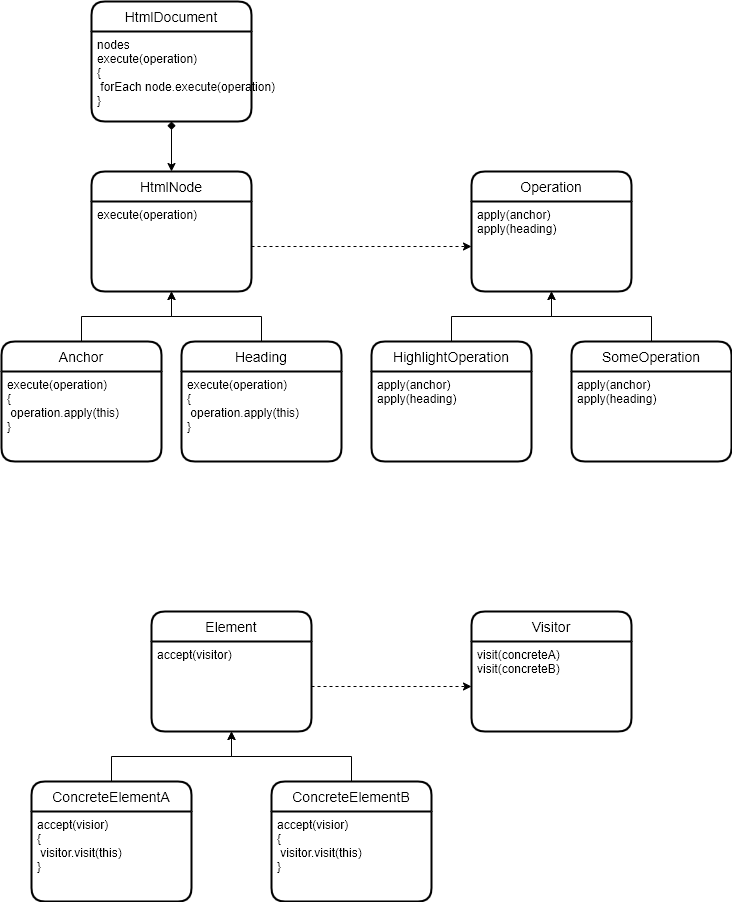

The diagram above was exported from draw.io. Its source (the exported page's mxGraphModel, read from the mxfile embedded in the PNG):
<mxGraphModel dx="868" dy="534" grid="1" gridSize="10" guides="1" tooltips="1" connect="1" arrows="1" fold="1" page="1" pageScale="1" pageWidth="850" pageHeight="1100" math="0" shadow="0">
  <root>
    <mxCell id="0" />
    <mxCell id="1" parent="0" />
    <mxCell id="85gSV3mt7YyYEzPNDzl5-5" style="edgeStyle=orthogonalEdgeStyle;rounded=0;orthogonalLoop=1;jettySize=auto;html=1;exitX=0.5;exitY=0;exitDx=0;exitDy=0;entryX=0.5;entryY=1;entryDx=0;entryDy=0;" edge="1" parent="1" source="85gSV3mt7YyYEzPNDzl5-3" target="85gSV3mt7YyYEzPNDzl5-2">
      <mxGeometry relative="1" as="geometry" />
    </mxCell>
    <mxCell id="85gSV3mt7YyYEzPNDzl5-8" style="edgeStyle=orthogonalEdgeStyle;rounded=0;orthogonalLoop=1;jettySize=auto;html=1;exitX=0.5;exitY=0;exitDx=0;exitDy=0;entryX=0.5;entryY=1;entryDx=0;entryDy=0;" edge="1" parent="1" source="85gSV3mt7YyYEzPNDzl5-6" target="85gSV3mt7YyYEzPNDzl5-2">
      <mxGeometry relative="1" as="geometry" />
    </mxCell>
    <mxCell id="85gSV3mt7YyYEzPNDzl5-11" style="edgeStyle=orthogonalEdgeStyle;rounded=0;orthogonalLoop=1;jettySize=auto;html=1;exitX=1;exitY=0.5;exitDx=0;exitDy=0;entryX=0;entryY=0.5;entryDx=0;entryDy=0;dashed=1;" edge="1" parent="1" source="85gSV3mt7YyYEzPNDzl5-2" target="85gSV3mt7YyYEzPNDzl5-10">
      <mxGeometry relative="1" as="geometry" />
    </mxCell>
    <mxCell id="85gSV3mt7YyYEzPNDzl5-14" style="edgeStyle=orthogonalEdgeStyle;rounded=0;orthogonalLoop=1;jettySize=auto;html=1;exitX=0.5;exitY=0;exitDx=0;exitDy=0;entryX=0.5;entryY=1;entryDx=0;entryDy=0;" edge="1" parent="1" source="85gSV3mt7YyYEzPNDzl5-15" target="85gSV3mt7YyYEzPNDzl5-13">
      <mxGeometry relative="1" as="geometry" />
    </mxCell>
    <mxCell id="85gSV3mt7YyYEzPNDzl5-17" style="edgeStyle=orthogonalEdgeStyle;rounded=0;orthogonalLoop=1;jettySize=auto;html=1;exitX=0.5;exitY=0;exitDx=0;exitDy=0;entryX=0.5;entryY=1;entryDx=0;entryDy=0;" edge="1" parent="1" source="85gSV3mt7YyYEzPNDzl5-18" target="85gSV3mt7YyYEzPNDzl5-13">
      <mxGeometry relative="1" as="geometry" />
    </mxCell>
    <mxCell id="85gSV3mt7YyYEzPNDzl5-22" style="edgeStyle=orthogonalEdgeStyle;rounded=0;orthogonalLoop=1;jettySize=auto;html=1;exitX=1;exitY=0.5;exitDx=0;exitDy=0;entryX=0;entryY=0.5;entryDx=0;entryDy=0;dashed=1;" edge="1" parent="1" source="85gSV3mt7YyYEzPNDzl5-13" target="85gSV3mt7YyYEzPNDzl5-21">
      <mxGeometry relative="1" as="geometry" />
    </mxCell>
    <mxCell id="85gSV3mt7YyYEzPNDzl5-24" value="HtmlDocument" style="swimlane;childLayout=stackLayout;horizontal=1;startSize=30;horizontalStack=0;rounded=1;fontSize=14;fontStyle=0;strokeWidth=2;resizeParent=0;resizeLast=1;shadow=0;dashed=0;align=center;" vertex="1" parent="1">
      <mxGeometry x="100" y="30" width="160" height="120" as="geometry" />
    </mxCell>
    <mxCell id="85gSV3mt7YyYEzPNDzl5-25" value="nodes&#10;execute(operation)&#10;{&#10; forEach node.execute(operation)&#10;}" style="align=left;strokeColor=none;fillColor=none;spacingLeft=4;fontSize=12;verticalAlign=top;resizable=0;rotatable=0;part=1;" vertex="1" parent="85gSV3mt7YyYEzPNDzl5-24">
      <mxGeometry y="30" width="160" height="90" as="geometry" />
    </mxCell>
    <mxCell id="85gSV3mt7YyYEzPNDzl5-12" value="Element" style="swimlane;childLayout=stackLayout;horizontal=1;startSize=30;horizontalStack=0;rounded=1;fontSize=14;fontStyle=0;strokeWidth=2;resizeParent=0;resizeLast=1;shadow=0;dashed=0;align=center;" vertex="1" parent="1">
      <mxGeometry x="160" y="640" width="160" height="120" as="geometry" />
    </mxCell>
    <mxCell id="85gSV3mt7YyYEzPNDzl5-13" value="accept(visitor)" style="align=left;strokeColor=none;fillColor=none;spacingLeft=4;fontSize=12;verticalAlign=top;resizable=0;rotatable=0;part=1;" vertex="1" parent="85gSV3mt7YyYEzPNDzl5-12">
      <mxGeometry y="30" width="160" height="90" as="geometry" />
    </mxCell>
    <mxCell id="85gSV3mt7YyYEzPNDzl5-20" value="Visitor" style="swimlane;childLayout=stackLayout;horizontal=1;startSize=30;horizontalStack=0;rounded=1;fontSize=14;fontStyle=0;strokeWidth=2;resizeParent=0;resizeLast=1;shadow=0;dashed=0;align=center;" vertex="1" parent="1">
      <mxGeometry x="480" y="640" width="160" height="120" as="geometry" />
    </mxCell>
    <mxCell id="85gSV3mt7YyYEzPNDzl5-21" value="visit(concreteA)&#10;visit(concreteB)" style="align=left;strokeColor=none;fillColor=none;spacingLeft=4;fontSize=12;verticalAlign=top;resizable=0;rotatable=0;part=1;" vertex="1" parent="85gSV3mt7YyYEzPNDzl5-20">
      <mxGeometry y="30" width="160" height="90" as="geometry" />
    </mxCell>
    <mxCell id="85gSV3mt7YyYEzPNDzl5-1" value="HtmlNode" style="swimlane;childLayout=stackLayout;horizontal=1;startSize=30;horizontalStack=0;rounded=1;fontSize=14;fontStyle=0;strokeWidth=2;resizeParent=0;resizeLast=1;shadow=0;dashed=0;align=center;" vertex="1" parent="1">
      <mxGeometry x="100" y="200" width="160" height="120" as="geometry" />
    </mxCell>
    <mxCell id="85gSV3mt7YyYEzPNDzl5-2" value="execute(operation)" style="align=left;strokeColor=none;fillColor=none;spacingLeft=4;fontSize=12;verticalAlign=top;resizable=0;rotatable=0;part=1;" vertex="1" parent="85gSV3mt7YyYEzPNDzl5-1">
      <mxGeometry y="30" width="160" height="90" as="geometry" />
    </mxCell>
    <mxCell id="85gSV3mt7YyYEzPNDzl5-9" value="Operation" style="swimlane;childLayout=stackLayout;horizontal=1;startSize=30;horizontalStack=0;rounded=1;fontSize=14;fontStyle=0;strokeWidth=2;resizeParent=0;resizeLast=1;shadow=0;dashed=0;align=center;" vertex="1" parent="1">
      <mxGeometry x="480" y="200" width="160" height="120" as="geometry" />
    </mxCell>
    <mxCell id="85gSV3mt7YyYEzPNDzl5-10" value="apply(anchor)&#10;apply(heading)" style="align=left;strokeColor=none;fillColor=none;spacingLeft=4;fontSize=12;verticalAlign=top;resizable=0;rotatable=0;part=1;" vertex="1" parent="85gSV3mt7YyYEzPNDzl5-9">
      <mxGeometry y="30" width="160" height="90" as="geometry" />
    </mxCell>
    <mxCell id="85gSV3mt7YyYEzPNDzl5-18" value="ConcreteElementB" style="swimlane;childLayout=stackLayout;horizontal=1;startSize=30;horizontalStack=0;rounded=1;fontSize=14;fontStyle=0;strokeWidth=2;resizeParent=0;resizeLast=1;shadow=0;dashed=0;align=center;" vertex="1" parent="1">
      <mxGeometry x="280" y="810" width="160" height="120" as="geometry" />
    </mxCell>
    <mxCell id="85gSV3mt7YyYEzPNDzl5-19" value="accept(visior)&#10;{&#10; visitor.visit(this)&#10;}" style="align=left;strokeColor=none;fillColor=none;spacingLeft=4;fontSize=12;verticalAlign=top;resizable=0;rotatable=0;part=1;" vertex="1" parent="85gSV3mt7YyYEzPNDzl5-18">
      <mxGeometry y="30" width="160" height="90" as="geometry" />
    </mxCell>
    <mxCell id="85gSV3mt7YyYEzPNDzl5-15" value="ConcreteElementA" style="swimlane;childLayout=stackLayout;horizontal=1;startSize=30;horizontalStack=0;rounded=1;fontSize=14;fontStyle=0;strokeWidth=2;resizeParent=0;resizeLast=1;shadow=0;dashed=0;align=center;" vertex="1" parent="1">
      <mxGeometry x="40" y="810" width="160" height="120" as="geometry" />
    </mxCell>
    <mxCell id="85gSV3mt7YyYEzPNDzl5-16" value="accept(visior)&#10;{&#10; visitor.visit(this)&#10;}" style="align=left;strokeColor=none;fillColor=none;spacingLeft=4;fontSize=12;verticalAlign=top;resizable=0;rotatable=0;part=1;" vertex="1" parent="85gSV3mt7YyYEzPNDzl5-15">
      <mxGeometry y="30" width="160" height="90" as="geometry" />
    </mxCell>
    <mxCell id="85gSV3mt7YyYEzPNDzl5-26" style="edgeStyle=orthogonalEdgeStyle;rounded=0;orthogonalLoop=1;jettySize=auto;html=1;exitX=0.5;exitY=1;exitDx=0;exitDy=0;entryX=0.5;entryY=0;entryDx=0;entryDy=0;startArrow=diamond;startFill=1;" edge="1" parent="1" source="85gSV3mt7YyYEzPNDzl5-25" target="85gSV3mt7YyYEzPNDzl5-1">
      <mxGeometry relative="1" as="geometry" />
    </mxCell>
    <mxCell id="85gSV3mt7YyYEzPNDzl5-3" value="Anchor" style="swimlane;childLayout=stackLayout;horizontal=1;startSize=30;horizontalStack=0;rounded=1;fontSize=14;fontStyle=0;strokeWidth=2;resizeParent=0;resizeLast=1;shadow=0;dashed=0;align=center;" vertex="1" parent="1">
      <mxGeometry x="10" y="370" width="160" height="120" as="geometry" />
    </mxCell>
    <mxCell id="85gSV3mt7YyYEzPNDzl5-4" value="execute(operation)&#10;{&#10; operation.apply(this)&#10;}" style="align=left;strokeColor=none;fillColor=none;spacingLeft=4;fontSize=12;verticalAlign=top;resizable=0;rotatable=0;part=1;" vertex="1" parent="85gSV3mt7YyYEzPNDzl5-3">
      <mxGeometry y="30" width="160" height="90" as="geometry" />
    </mxCell>
    <mxCell id="85gSV3mt7YyYEzPNDzl5-6" value="Heading" style="swimlane;childLayout=stackLayout;horizontal=1;startSize=30;horizontalStack=0;rounded=1;fontSize=14;fontStyle=0;strokeWidth=2;resizeParent=0;resizeLast=1;shadow=0;dashed=0;align=center;" vertex="1" parent="1">
      <mxGeometry x="190" y="370" width="160" height="120" as="geometry" />
    </mxCell>
    <mxCell id="85gSV3mt7YyYEzPNDzl5-7" value="execute(operation)&#10;{&#10; operation.apply(this)&#10;}" style="align=left;strokeColor=none;fillColor=none;spacingLeft=4;fontSize=12;verticalAlign=top;resizable=0;rotatable=0;part=1;" vertex="1" parent="85gSV3mt7YyYEzPNDzl5-6">
      <mxGeometry y="30" width="160" height="90" as="geometry" />
    </mxCell>
    <mxCell id="85gSV3mt7YyYEzPNDzl5-29" style="edgeStyle=orthogonalEdgeStyle;rounded=0;orthogonalLoop=1;jettySize=auto;html=1;exitX=0.5;exitY=0;exitDx=0;exitDy=0;entryX=0.5;entryY=1;entryDx=0;entryDy=0;startArrow=none;startFill=0;" edge="1" parent="1" source="85gSV3mt7YyYEzPNDzl5-27" target="85gSV3mt7YyYEzPNDzl5-10">
      <mxGeometry relative="1" as="geometry" />
    </mxCell>
    <mxCell id="85gSV3mt7YyYEzPNDzl5-32" style="edgeStyle=orthogonalEdgeStyle;rounded=0;orthogonalLoop=1;jettySize=auto;html=1;exitX=0.5;exitY=0;exitDx=0;exitDy=0;entryX=0.5;entryY=1;entryDx=0;entryDy=0;startArrow=none;startFill=0;" edge="1" parent="1" source="85gSV3mt7YyYEzPNDzl5-30" target="85gSV3mt7YyYEzPNDzl5-10">
      <mxGeometry relative="1" as="geometry" />
    </mxCell>
    <mxCell id="85gSV3mt7YyYEzPNDzl5-27" value="HighlightOperation" style="swimlane;childLayout=stackLayout;horizontal=1;startSize=30;horizontalStack=0;rounded=1;fontSize=14;fontStyle=0;strokeWidth=2;resizeParent=0;resizeLast=1;shadow=0;dashed=0;align=center;" vertex="1" parent="1">
      <mxGeometry x="380" y="370" width="160" height="120" as="geometry" />
    </mxCell>
    <mxCell id="85gSV3mt7YyYEzPNDzl5-28" value="apply(anchor)&#10;apply(heading)" style="align=left;strokeColor=none;fillColor=none;spacingLeft=4;fontSize=12;verticalAlign=top;resizable=0;rotatable=0;part=1;" vertex="1" parent="85gSV3mt7YyYEzPNDzl5-27">
      <mxGeometry y="30" width="160" height="90" as="geometry" />
    </mxCell>
    <mxCell id="85gSV3mt7YyYEzPNDzl5-30" value="SomeOperation" style="swimlane;childLayout=stackLayout;horizontal=1;startSize=30;horizontalStack=0;rounded=1;fontSize=14;fontStyle=0;strokeWidth=2;resizeParent=0;resizeLast=1;shadow=0;dashed=0;align=center;" vertex="1" parent="1">
      <mxGeometry x="580" y="370" width="160" height="120" as="geometry" />
    </mxCell>
    <mxCell id="85gSV3mt7YyYEzPNDzl5-31" value="apply(anchor)&#10;apply(heading)" style="align=left;strokeColor=none;fillColor=none;spacingLeft=4;fontSize=12;verticalAlign=top;resizable=0;rotatable=0;part=1;" vertex="1" parent="85gSV3mt7YyYEzPNDzl5-30">
      <mxGeometry y="30" width="160" height="90" as="geometry" />
    </mxCell>
  </root>
</mxGraphModel>